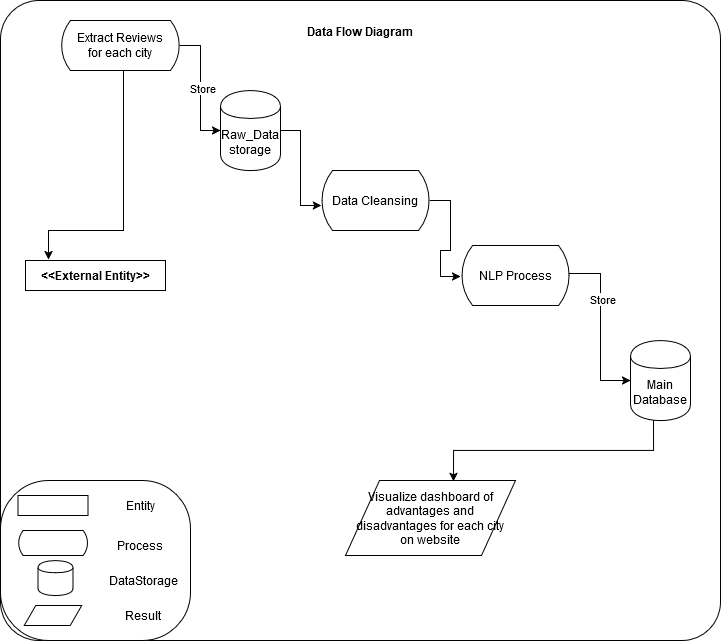

The diagram above was exported from draw.io. Its source (the exported page's mxGraphModel, read from the mxfile embedded in the PNG):
<mxGraphModel dx="1674" dy="717" grid="1" gridSize="10" guides="1" tooltips="1" connect="1" arrows="1" fold="1" page="1" pageScale="1" pageWidth="850" pageHeight="1100" math="0" shadow="0">
  <root>
    <mxCell id="0" />
    <mxCell id="1" parent="0" />
    <mxCell id="oJOm9ejWVKzBiRadX8vm-1" value="" style="rounded=1;whiteSpace=wrap;html=1;arcSize=6;" vertex="1" parent="1">
      <mxGeometry x="80" y="10" width="720" height="640" as="geometry" />
    </mxCell>
    <mxCell id="oJOm9ejWVKzBiRadX8vm-2" value="&lt;b&gt;Data Flow Diagram &lt;/b&gt;" style="text;html=1;align=center;verticalAlign=middle;whiteSpace=wrap;rounded=0;" vertex="1" parent="1">
      <mxGeometry x="345" y="40" width="190" as="geometry" />
    </mxCell>
    <mxCell id="oJOm9ejWVKzBiRadX8vm-3" value="&lt;div&gt;&lt;b&gt;&amp;lt;&amp;lt;External Entity&amp;gt;&amp;gt;&lt;/b&gt;&lt;/div&gt;" style="html=1;dashed=0;whiteSpace=wrap;" vertex="1" parent="1">
      <mxGeometry x="105" y="270" width="140" height="30" as="geometry" />
    </mxCell>
    <mxCell id="oJOm9ejWVKzBiRadX8vm-4" style="edgeStyle=orthogonalEdgeStyle;rounded=0;orthogonalLoop=1;jettySize=auto;html=1;entryX=0;entryY=0.5;entryDx=0;entryDy=0;" edge="1" parent="1" source="oJOm9ejWVKzBiRadX8vm-6" target="oJOm9ejWVKzBiRadX8vm-8">
      <mxGeometry relative="1" as="geometry" />
    </mxCell>
    <mxCell id="oJOm9ejWVKzBiRadX8vm-5" value="Store" style="edgeLabel;html=1;align=center;verticalAlign=middle;resizable=0;points=[];" vertex="1" connectable="0" parent="oJOm9ejWVKzBiRadX8vm-4">
      <mxGeometry x="-0.0069" y="1" relative="1" as="geometry">
        <mxPoint as="offset" />
      </mxGeometry>
    </mxCell>
    <mxCell id="oJOm9ejWVKzBiRadX8vm-6" value="&lt;div&gt;Extract Reviews &lt;br&gt;&lt;/div&gt;&lt;div&gt;for each city&lt;br&gt;&lt;/div&gt;" style="html=1;dashed=0;whiteSpace=wrap;shape=mxgraph.dfd.loop" vertex="1" parent="1">
      <mxGeometry x="140" y="30" width="120" height="50" as="geometry" />
    </mxCell>
    <mxCell id="oJOm9ejWVKzBiRadX8vm-7" style="edgeStyle=orthogonalEdgeStyle;rounded=0;orthogonalLoop=1;jettySize=auto;html=1;entryX=0.164;entryY=-0.033;entryDx=0;entryDy=0;entryPerimeter=0;exitX=0.5;exitY=1;exitDx=0;exitDy=0;exitPerimeter=0;" edge="1" parent="1" source="oJOm9ejWVKzBiRadX8vm-6" target="oJOm9ejWVKzBiRadX8vm-3">
      <mxGeometry relative="1" as="geometry">
        <mxPoint x="250" y="180" as="targetPoint" />
        <Array as="points">
          <mxPoint x="203" y="80" />
          <mxPoint x="203" y="240" />
          <mxPoint x="128" y="240" />
        </Array>
      </mxGeometry>
    </mxCell>
    <mxCell id="oJOm9ejWVKzBiRadX8vm-8" value="&lt;div&gt;Raw_Data&lt;/div&gt;&lt;div&gt;storage&lt;br&gt;&lt;/div&gt;" style="shape=cylinder;whiteSpace=wrap;html=1;boundedLbl=1;backgroundOutline=1;" vertex="1" parent="1">
      <mxGeometry x="300" y="100" width="60" height="80" as="geometry" />
    </mxCell>
    <mxCell id="oJOm9ejWVKzBiRadX8vm-9" style="edgeStyle=orthogonalEdgeStyle;rounded=0;orthogonalLoop=1;jettySize=auto;html=1;entryX=0;entryY=0.5;entryDx=0;entryDy=0;exitX=0.973;exitY=0.467;exitDx=0;exitDy=0;exitPerimeter=0;" edge="1" parent="1" source="oJOm9ejWVKzBiRadX8vm-25" target="oJOm9ejWVKzBiRadX8vm-14">
      <mxGeometry relative="1" as="geometry">
        <mxPoint x="650" y="290" as="sourcePoint" />
        <mxPoint x="690.9899999999998" y="381.98" as="targetPoint" />
      </mxGeometry>
    </mxCell>
    <mxCell id="oJOm9ejWVKzBiRadX8vm-10" value="Store " style="edgeLabel;html=1;align=center;verticalAlign=middle;resizable=0;points=[];" vertex="1" connectable="0" parent="oJOm9ejWVKzBiRadX8vm-9">
      <mxGeometry x="-0.3217" y="1" relative="1" as="geometry">
        <mxPoint as="offset" />
      </mxGeometry>
    </mxCell>
    <mxCell id="oJOm9ejWVKzBiRadX8vm-11" value="Data Cleansing " style="html=1;dashed=0;whiteSpace=wrap;shape=mxgraph.dfd.loop" vertex="1" parent="1">
      <mxGeometry x="400" y="180" width="110" height="60" as="geometry" />
    </mxCell>
    <mxCell id="oJOm9ejWVKzBiRadX8vm-12" style="edgeStyle=orthogonalEdgeStyle;rounded=0;orthogonalLoop=1;jettySize=auto;html=1;entryX=0.009;entryY=0.583;entryDx=0;entryDy=0;entryPerimeter=0;" edge="1" parent="1" source="oJOm9ejWVKzBiRadX8vm-8" target="oJOm9ejWVKzBiRadX8vm-11">
      <mxGeometry relative="1" as="geometry">
        <Array as="points" />
      </mxGeometry>
    </mxCell>
    <mxCell id="oJOm9ejWVKzBiRadX8vm-13" style="edgeStyle=orthogonalEdgeStyle;rounded=0;orthogonalLoop=1;jettySize=auto;html=1;entryX=0.635;entryY=0.013;entryDx=0;entryDy=0;entryPerimeter=0;exitX=0.383;exitY=0.988;exitDx=0;exitDy=0;exitPerimeter=0;" edge="1" parent="1" source="oJOm9ejWVKzBiRadX8vm-14" target="oJOm9ejWVKzBiRadX8vm-22">
      <mxGeometry relative="1" as="geometry">
        <mxPoint x="800" y="460" as="sourcePoint" />
        <mxPoint x="600" y="560" as="targetPoint" />
      </mxGeometry>
    </mxCell>
    <mxCell id="oJOm9ejWVKzBiRadX8vm-14" value="Main Database " style="shape=cylinder;whiteSpace=wrap;html=1;boundedLbl=1;backgroundOutline=1;" vertex="1" parent="1">
      <mxGeometry x="710" y="350" width="60" height="80" as="geometry" />
    </mxCell>
    <mxCell id="oJOm9ejWVKzBiRadX8vm-15" value="" style="rounded=1;whiteSpace=wrap;html=1;arcSize=30;" vertex="1" parent="1">
      <mxGeometry x="80" y="490" width="190" height="160" as="geometry" />
    </mxCell>
    <mxCell id="oJOm9ejWVKzBiRadX8vm-16" value="" style="html=1;dashed=0;whiteSpace=wrap;" vertex="1" parent="1">
      <mxGeometry x="97.5" y="505" width="70" height="20" as="geometry" />
    </mxCell>
    <mxCell id="oJOm9ejWVKzBiRadX8vm-17" value="" style="html=1;dashed=0;whiteSpace=wrap;shape=mxgraph.dfd.loop" vertex="1" parent="1">
      <mxGeometry x="97.5" y="540" width="70" height="25" as="geometry" />
    </mxCell>
    <mxCell id="oJOm9ejWVKzBiRadX8vm-18" value="" style="shape=cylinder;whiteSpace=wrap;html=1;boundedLbl=1;backgroundOutline=1;" vertex="1" parent="1">
      <mxGeometry x="117.5" y="570" width="35" height="35" as="geometry" />
    </mxCell>
    <mxCell id="oJOm9ejWVKzBiRadX8vm-19" value="Entity" style="text;html=1;align=center;verticalAlign=middle;whiteSpace=wrap;rounded=0;" vertex="1" parent="1">
      <mxGeometry x="190" y="500" width="60" height="30" as="geometry" />
    </mxCell>
    <mxCell id="oJOm9ejWVKzBiRadX8vm-20" value="Process" style="text;html=1;align=center;verticalAlign=middle;whiteSpace=wrap;rounded=0;" vertex="1" parent="1">
      <mxGeometry x="190" y="540" width="60" height="30" as="geometry" />
    </mxCell>
    <mxCell id="oJOm9ejWVKzBiRadX8vm-21" value="DataStorage" style="text;html=1;align=center;verticalAlign=middle;whiteSpace=wrap;rounded=0;" vertex="1" parent="1">
      <mxGeometry x="192.5" y="575" width="60" height="30" as="geometry" />
    </mxCell>
    <mxCell id="oJOm9ejWVKzBiRadX8vm-22" value="&lt;div&gt;Visualize dashboard of advantages and disadvantages for each city&lt;/div&gt;&lt;div&gt;on website&lt;br&gt; &lt;/div&gt;" style="shape=parallelogram;perimeter=parallelogramPerimeter;whiteSpace=wrap;html=1;dashed=0;" vertex="1" parent="1">
      <mxGeometry x="425" y="490" width="170" height="75" as="geometry" />
    </mxCell>
    <mxCell id="oJOm9ejWVKzBiRadX8vm-23" value="" style="shape=parallelogram;perimeter=parallelogramPerimeter;whiteSpace=wrap;html=1;dashed=0;" vertex="1" parent="1">
      <mxGeometry x="103.75" y="615" width="57.5" height="20" as="geometry" />
    </mxCell>
    <mxCell id="oJOm9ejWVKzBiRadX8vm-24" value="Result" style="text;html=1;align=center;verticalAlign=middle;whiteSpace=wrap;rounded=0;" vertex="1" parent="1">
      <mxGeometry x="192.5" y="610" width="60" height="30" as="geometry" />
    </mxCell>
    <mxCell id="oJOm9ejWVKzBiRadX8vm-25" value="NLP Process " style="html=1;dashed=0;whiteSpace=wrap;shape=mxgraph.dfd.loop" vertex="1" parent="1">
      <mxGeometry x="540" y="255" width="110" height="60" as="geometry" />
    </mxCell>
    <mxCell id="oJOm9ejWVKzBiRadX8vm-26" style="edgeStyle=orthogonalEdgeStyle;rounded=0;orthogonalLoop=1;jettySize=auto;html=1;entryX=0;entryY=0.517;entryDx=0;entryDy=0;entryPerimeter=0;" edge="1" parent="1" source="oJOm9ejWVKzBiRadX8vm-11" target="oJOm9ejWVKzBiRadX8vm-25">
      <mxGeometry relative="1" as="geometry" />
    </mxCell>
  </root>
</mxGraphModel>